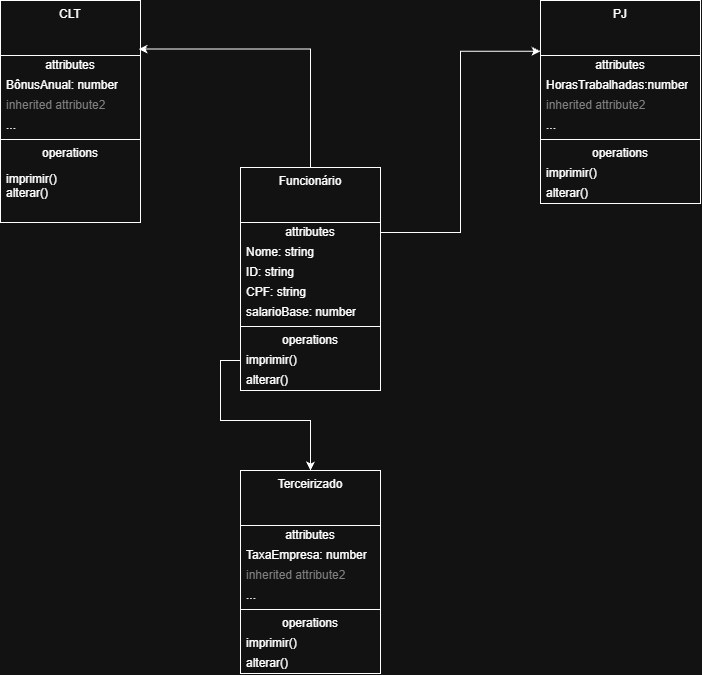

The diagram above was exported from draw.io. Its source (the exported page's mxGraphModel, read from the mxfile embedded in the PNG):
<mxGraphModel dx="1414" dy="751" grid="1" gridSize="10" guides="1" tooltips="1" connect="1" arrows="1" fold="1" page="1" pageScale="1" pageWidth="827" pageHeight="1169" math="0" shadow="0">
  <root>
    <mxCell id="0" />
    <mxCell id="1" parent="0" />
    <mxCell id="_egrTSRvE1aMUpEMEnma-1" parent="1" style="swimlane;fontStyle=0;align=center;verticalAlign=top;childLayout=stackLayout;horizontal=1;startSize=55;horizontalStack=0;resizeParent=1;resizeParentMax=0;resizeLast=0;collapsible=0;marginBottom=0;html=1;whiteSpace=wrap;" value="CLT" vertex="1">
      <mxGeometry height="222" width="140" x="80" y="40" as="geometry" />
    </mxCell>
    <mxCell id="_egrTSRvE1aMUpEMEnma-2" parent="_egrTSRvE1aMUpEMEnma-1" style="text;html=1;strokeColor=none;fillColor=none;align=center;verticalAlign=middle;spacingLeft=4;spacingRight=4;overflow=hidden;rotatable=0;points=[[0,0.5],[1,0.5]];portConstraint=eastwest;whiteSpace=wrap;" value="attributes" vertex="1">
      <mxGeometry height="20" width="140" y="55" as="geometry" />
    </mxCell>
    <mxCell id="_egrTSRvE1aMUpEMEnma-3" parent="_egrTSRvE1aMUpEMEnma-1" style="text;html=1;strokeColor=none;fillColor=none;align=left;verticalAlign=middle;spacingLeft=4;spacingRight=4;overflow=hidden;rotatable=0;points=[[0,0.5],[1,0.5]];portConstraint=eastwest;whiteSpace=wrap;" value="BônusAnual: number" vertex="1">
      <mxGeometry height="20" width="140" y="75" as="geometry" />
    </mxCell>
    <mxCell id="_egrTSRvE1aMUpEMEnma-4" parent="_egrTSRvE1aMUpEMEnma-1" style="text;html=1;strokeColor=none;fillColor=none;align=left;verticalAlign=middle;spacingLeft=4;spacingRight=4;overflow=hidden;rotatable=0;points=[[0,0.5],[1,0.5]];portConstraint=eastwest;fontColor=#808080;whiteSpace=wrap;" value="inherited attribute2" vertex="1">
      <mxGeometry height="20" width="140" y="95" as="geometry" />
    </mxCell>
    <mxCell id="_egrTSRvE1aMUpEMEnma-5" parent="_egrTSRvE1aMUpEMEnma-1" style="text;html=1;strokeColor=none;fillColor=none;align=left;verticalAlign=middle;spacingLeft=4;spacingRight=4;overflow=hidden;rotatable=0;points=[[0,0.5],[1,0.5]];portConstraint=eastwest;whiteSpace=wrap;" value="..." vertex="1">
      <mxGeometry height="20" width="140" y="115" as="geometry" />
    </mxCell>
    <mxCell id="_egrTSRvE1aMUpEMEnma-6" parent="_egrTSRvE1aMUpEMEnma-1" style="line;strokeWidth=1;fillColor=none;align=left;verticalAlign=middle;spacingTop=-1;spacingLeft=3;spacingRight=3;rotatable=0;labelPosition=right;points=[];portConstraint=eastwest;" value="" vertex="1">
      <mxGeometry height="8" width="140" y="135" as="geometry" />
    </mxCell>
    <mxCell id="_egrTSRvE1aMUpEMEnma-7" parent="_egrTSRvE1aMUpEMEnma-1" style="text;html=1;strokeColor=none;fillColor=none;align=center;verticalAlign=middle;spacingLeft=4;spacingRight=4;overflow=hidden;rotatable=0;points=[[0,0.5],[1,0.5]];portConstraint=eastwest;whiteSpace=wrap;" value="operations" vertex="1">
      <mxGeometry height="20" width="140" y="143" as="geometry" />
    </mxCell>
    <mxCell id="_egrTSRvE1aMUpEMEnma-8" parent="_egrTSRvE1aMUpEMEnma-1" style="text;html=1;strokeColor=none;fillColor=none;align=left;verticalAlign=middle;spacingLeft=4;spacingRight=4;overflow=hidden;rotatable=0;points=[[0,0.5],[1,0.5]];portConstraint=eastwest;whiteSpace=wrap;" value="imprimir()&lt;div&gt;alterar()&lt;/div&gt;&lt;div&gt;&lt;br&gt;&lt;/div&gt;" vertex="1">
      <mxGeometry height="59" width="140" y="163" as="geometry" />
    </mxCell>
    <mxCell id="_egrTSRvE1aMUpEMEnma-9" parent="1" style="swimlane;fontStyle=0;align=center;verticalAlign=top;childLayout=stackLayout;horizontal=1;startSize=55;horizontalStack=0;resizeParent=1;resizeParentMax=0;resizeLast=0;collapsible=0;marginBottom=0;html=1;whiteSpace=wrap;" value="PJ" vertex="1">
      <mxGeometry height="203" width="160" x="620" y="40" as="geometry" />
    </mxCell>
    <mxCell id="_egrTSRvE1aMUpEMEnma-10" parent="_egrTSRvE1aMUpEMEnma-9" style="text;html=1;strokeColor=none;fillColor=none;align=center;verticalAlign=middle;spacingLeft=4;spacingRight=4;overflow=hidden;rotatable=0;points=[[0,0.5],[1,0.5]];portConstraint=eastwest;whiteSpace=wrap;" value="attributes" vertex="1">
      <mxGeometry height="20" width="160" y="55" as="geometry" />
    </mxCell>
    <mxCell id="_egrTSRvE1aMUpEMEnma-11" parent="_egrTSRvE1aMUpEMEnma-9" style="text;html=1;strokeColor=none;fillColor=none;align=left;verticalAlign=middle;spacingLeft=4;spacingRight=4;overflow=hidden;rotatable=0;points=[[0,0.5],[1,0.5]];portConstraint=eastwest;whiteSpace=wrap;" value="HorasTrabalhadas:number" vertex="1">
      <mxGeometry height="20" width="160" y="75" as="geometry" />
    </mxCell>
    <mxCell id="_egrTSRvE1aMUpEMEnma-12" parent="_egrTSRvE1aMUpEMEnma-9" style="text;html=1;strokeColor=none;fillColor=none;align=left;verticalAlign=middle;spacingLeft=4;spacingRight=4;overflow=hidden;rotatable=0;points=[[0,0.5],[1,0.5]];portConstraint=eastwest;fontColor=#808080;whiteSpace=wrap;" value="inherited attribute2" vertex="1">
      <mxGeometry height="20" width="160" y="95" as="geometry" />
    </mxCell>
    <mxCell id="_egrTSRvE1aMUpEMEnma-13" parent="_egrTSRvE1aMUpEMEnma-9" style="text;html=1;strokeColor=none;fillColor=none;align=left;verticalAlign=middle;spacingLeft=4;spacingRight=4;overflow=hidden;rotatable=0;points=[[0,0.5],[1,0.5]];portConstraint=eastwest;whiteSpace=wrap;" value="..." vertex="1">
      <mxGeometry height="20" width="160" y="115" as="geometry" />
    </mxCell>
    <mxCell id="_egrTSRvE1aMUpEMEnma-14" parent="_egrTSRvE1aMUpEMEnma-9" style="line;strokeWidth=1;fillColor=none;align=left;verticalAlign=middle;spacingTop=-1;spacingLeft=3;spacingRight=3;rotatable=0;labelPosition=right;points=[];portConstraint=eastwest;" value="" vertex="1">
      <mxGeometry height="8" width="160" y="135" as="geometry" />
    </mxCell>
    <mxCell id="_egrTSRvE1aMUpEMEnma-15" parent="_egrTSRvE1aMUpEMEnma-9" style="text;html=1;strokeColor=none;fillColor=none;align=center;verticalAlign=middle;spacingLeft=4;spacingRight=4;overflow=hidden;rotatable=0;points=[[0,0.5],[1,0.5]];portConstraint=eastwest;whiteSpace=wrap;" value="operations" vertex="1">
      <mxGeometry height="20" width="160" y="143" as="geometry" />
    </mxCell>
    <mxCell id="_egrTSRvE1aMUpEMEnma-16" parent="_egrTSRvE1aMUpEMEnma-9" style="text;html=1;strokeColor=none;fillColor=none;align=left;verticalAlign=middle;spacingLeft=4;spacingRight=4;overflow=hidden;rotatable=0;points=[[0,0.5],[1,0.5]];portConstraint=eastwest;whiteSpace=wrap;" value="imprimir()" vertex="1">
      <mxGeometry height="20" width="160" y="163" as="geometry" />
    </mxCell>
    <mxCell id="TtC1quqlvjO06BAQGcMD-9" parent="_egrTSRvE1aMUpEMEnma-9" style="text;html=1;strokeColor=none;fillColor=none;align=left;verticalAlign=middle;spacingLeft=4;spacingRight=4;overflow=hidden;rotatable=0;points=[[0,0.5],[1,0.5]];portConstraint=eastwest;whiteSpace=wrap;" value="alterar()" vertex="1">
      <mxGeometry height="20" width="160" y="183" as="geometry" />
    </mxCell>
    <mxCell id="_egrTSRvE1aMUpEMEnma-17" parent="1" style="swimlane;fontStyle=0;align=center;verticalAlign=top;childLayout=stackLayout;horizontal=1;startSize=55;horizontalStack=0;resizeParent=1;resizeParentMax=0;resizeLast=0;collapsible=0;marginBottom=0;html=1;whiteSpace=wrap;" value="Funcionário" vertex="1">
      <mxGeometry height="223" width="140" x="320" y="207" as="geometry" />
    </mxCell>
    <mxCell id="_egrTSRvE1aMUpEMEnma-18" parent="_egrTSRvE1aMUpEMEnma-17" style="text;html=1;strokeColor=none;fillColor=none;align=center;verticalAlign=middle;spacingLeft=4;spacingRight=4;overflow=hidden;rotatable=0;points=[[0,0.5],[1,0.5]];portConstraint=eastwest;whiteSpace=wrap;" value="attributes" vertex="1">
      <mxGeometry height="20" width="140" y="55" as="geometry" />
    </mxCell>
    <mxCell id="_egrTSRvE1aMUpEMEnma-19" parent="_egrTSRvE1aMUpEMEnma-17" style="text;html=1;strokeColor=none;fillColor=none;align=left;verticalAlign=middle;spacingLeft=4;spacingRight=4;overflow=hidden;rotatable=0;points=[[0,0.5],[1,0.5]];portConstraint=eastwest;whiteSpace=wrap;" value="Nome: string" vertex="1">
      <mxGeometry height="20" width="140" y="75" as="geometry" />
    </mxCell>
    <mxCell id="_egrTSRvE1aMUpEMEnma-33" parent="_egrTSRvE1aMUpEMEnma-17" style="text;html=1;strokeColor=none;fillColor=none;align=left;verticalAlign=middle;spacingLeft=4;spacingRight=4;overflow=hidden;rotatable=0;points=[[0,0.5],[1,0.5]];portConstraint=eastwest;whiteSpace=wrap;" value="ID: string" vertex="1">
      <mxGeometry height="20" width="140" y="95" as="geometry" />
    </mxCell>
    <mxCell id="_egrTSRvE1aMUpEMEnma-35" parent="_egrTSRvE1aMUpEMEnma-17" style="text;html=1;strokeColor=none;fillColor=none;align=left;verticalAlign=middle;spacingLeft=4;spacingRight=4;overflow=hidden;rotatable=0;points=[[0,0.5],[1,0.5]];portConstraint=eastwest;whiteSpace=wrap;" value="CPF: string" vertex="1">
      <mxGeometry height="20" width="140" y="115" as="geometry" />
    </mxCell>
    <mxCell id="_egrTSRvE1aMUpEMEnma-36" parent="_egrTSRvE1aMUpEMEnma-17" style="text;html=1;strokeColor=none;fillColor=none;align=left;verticalAlign=middle;spacingLeft=4;spacingRight=4;overflow=hidden;rotatable=0;points=[[0,0.5],[1,0.5]];portConstraint=eastwest;whiteSpace=wrap;" value="salarioBase: number" vertex="1">
      <mxGeometry height="20" width="140" y="135" as="geometry" />
    </mxCell>
    <mxCell id="_egrTSRvE1aMUpEMEnma-22" parent="_egrTSRvE1aMUpEMEnma-17" style="line;strokeWidth=1;fillColor=none;align=left;verticalAlign=middle;spacingTop=-1;spacingLeft=3;spacingRight=3;rotatable=0;labelPosition=right;points=[];portConstraint=eastwest;" value="" vertex="1">
      <mxGeometry height="8" width="140" y="155" as="geometry" />
    </mxCell>
    <mxCell id="_egrTSRvE1aMUpEMEnma-23" parent="_egrTSRvE1aMUpEMEnma-17" style="text;html=1;strokeColor=none;fillColor=none;align=center;verticalAlign=middle;spacingLeft=4;spacingRight=4;overflow=hidden;rotatable=0;points=[[0,0.5],[1,0.5]];portConstraint=eastwest;whiteSpace=wrap;" value="operations" vertex="1">
      <mxGeometry height="20" width="140" y="163" as="geometry" />
    </mxCell>
    <mxCell id="_egrTSRvE1aMUpEMEnma-24" parent="_egrTSRvE1aMUpEMEnma-17" style="text;html=1;strokeColor=none;fillColor=none;align=left;verticalAlign=middle;spacingLeft=4;spacingRight=4;overflow=hidden;rotatable=0;points=[[0,0.5],[1,0.5]];portConstraint=eastwest;whiteSpace=wrap;" value="imprimir()" vertex="1">
      <mxGeometry height="20" width="140" y="183" as="geometry" />
    </mxCell>
    <mxCell id="TtC1quqlvjO06BAQGcMD-11" parent="_egrTSRvE1aMUpEMEnma-17" style="text;html=1;strokeColor=none;fillColor=none;align=left;verticalAlign=middle;spacingLeft=4;spacingRight=4;overflow=hidden;rotatable=0;points=[[0,0.5],[1,0.5]];portConstraint=eastwest;whiteSpace=wrap;" value="alterar()" vertex="1">
      <mxGeometry height="20" width="140" y="203" as="geometry" />
    </mxCell>
    <mxCell id="_egrTSRvE1aMUpEMEnma-25" parent="1" style="swimlane;fontStyle=0;align=center;verticalAlign=top;childLayout=stackLayout;horizontal=1;startSize=55;horizontalStack=0;resizeParent=1;resizeParentMax=0;resizeLast=0;collapsible=0;marginBottom=0;html=1;whiteSpace=wrap;" value="Terceirizado" vertex="1">
      <mxGeometry height="203" width="140" x="320" y="510" as="geometry" />
    </mxCell>
    <mxCell id="_egrTSRvE1aMUpEMEnma-26" parent="_egrTSRvE1aMUpEMEnma-25" style="text;html=1;strokeColor=none;fillColor=none;align=center;verticalAlign=middle;spacingLeft=4;spacingRight=4;overflow=hidden;rotatable=0;points=[[0,0.5],[1,0.5]];portConstraint=eastwest;whiteSpace=wrap;" value="attributes" vertex="1">
      <mxGeometry height="20" width="140" y="55" as="geometry" />
    </mxCell>
    <mxCell id="_egrTSRvE1aMUpEMEnma-27" parent="_egrTSRvE1aMUpEMEnma-25" style="text;html=1;strokeColor=none;fillColor=none;align=left;verticalAlign=middle;spacingLeft=4;spacingRight=4;overflow=hidden;rotatable=0;points=[[0,0.5],[1,0.5]];portConstraint=eastwest;whiteSpace=wrap;" value="TaxaEmpresa: number" vertex="1">
      <mxGeometry height="20" width="140" y="75" as="geometry" />
    </mxCell>
    <mxCell id="_egrTSRvE1aMUpEMEnma-28" parent="_egrTSRvE1aMUpEMEnma-25" style="text;html=1;strokeColor=none;fillColor=none;align=left;verticalAlign=middle;spacingLeft=4;spacingRight=4;overflow=hidden;rotatable=0;points=[[0,0.5],[1,0.5]];portConstraint=eastwest;fontColor=#808080;whiteSpace=wrap;" value="inherited attribute2" vertex="1">
      <mxGeometry height="20" width="140" y="95" as="geometry" />
    </mxCell>
    <mxCell id="_egrTSRvE1aMUpEMEnma-29" parent="_egrTSRvE1aMUpEMEnma-25" style="text;html=1;strokeColor=none;fillColor=none;align=left;verticalAlign=middle;spacingLeft=4;spacingRight=4;overflow=hidden;rotatable=0;points=[[0,0.5],[1,0.5]];portConstraint=eastwest;whiteSpace=wrap;" value="..." vertex="1">
      <mxGeometry height="20" width="140" y="115" as="geometry" />
    </mxCell>
    <mxCell id="_egrTSRvE1aMUpEMEnma-30" parent="_egrTSRvE1aMUpEMEnma-25" style="line;strokeWidth=1;fillColor=none;align=left;verticalAlign=middle;spacingTop=-1;spacingLeft=3;spacingRight=3;rotatable=0;labelPosition=right;points=[];portConstraint=eastwest;" value="" vertex="1">
      <mxGeometry height="8" width="140" y="135" as="geometry" />
    </mxCell>
    <mxCell id="_egrTSRvE1aMUpEMEnma-31" parent="_egrTSRvE1aMUpEMEnma-25" style="text;html=1;strokeColor=none;fillColor=none;align=center;verticalAlign=middle;spacingLeft=4;spacingRight=4;overflow=hidden;rotatable=0;points=[[0,0.5],[1,0.5]];portConstraint=eastwest;whiteSpace=wrap;" value="operations" vertex="1">
      <mxGeometry height="20" width="140" y="143" as="geometry" />
    </mxCell>
    <mxCell id="_egrTSRvE1aMUpEMEnma-32" parent="_egrTSRvE1aMUpEMEnma-25" style="text;html=1;strokeColor=none;fillColor=none;align=left;verticalAlign=middle;spacingLeft=4;spacingRight=4;overflow=hidden;rotatable=0;points=[[0,0.5],[1,0.5]];portConstraint=eastwest;whiteSpace=wrap;" value="imprimir()" vertex="1">
      <mxGeometry height="20" width="140" y="163" as="geometry" />
    </mxCell>
    <mxCell id="TtC1quqlvjO06BAQGcMD-10" parent="_egrTSRvE1aMUpEMEnma-25" style="text;html=1;strokeColor=none;fillColor=none;align=left;verticalAlign=middle;spacingLeft=4;spacingRight=4;overflow=hidden;rotatable=0;points=[[0,0.5],[1,0.5]];portConstraint=eastwest;whiteSpace=wrap;" value="alterar()" vertex="1">
      <mxGeometry height="20" width="140" y="183" as="geometry" />
    </mxCell>
    <mxCell id="_egrTSRvE1aMUpEMEnma-39" edge="1" parent="1" source="_egrTSRvE1aMUpEMEnma-17" style="edgeStyle=orthogonalEdgeStyle;rounded=0;orthogonalLoop=1;jettySize=auto;html=1;exitX=0.5;exitY=0;exitDx=0;exitDy=0;entryX=0.986;entryY=0.219;entryDx=0;entryDy=0;entryPerimeter=0;" target="_egrTSRvE1aMUpEMEnma-1">
      <mxGeometry relative="1" as="geometry" />
    </mxCell>
    <mxCell id="_egrTSRvE1aMUpEMEnma-40" edge="1" parent="1" source="_egrTSRvE1aMUpEMEnma-18" style="edgeStyle=orthogonalEdgeStyle;rounded=0;orthogonalLoop=1;jettySize=auto;html=1;exitX=1;exitY=0.5;exitDx=0;exitDy=0;entryX=0;entryY=0.25;entryDx=0;entryDy=0;" target="_egrTSRvE1aMUpEMEnma-9">
      <mxGeometry relative="1" as="geometry">
        <mxPoint x="560" y="80" as="targetPoint" />
      </mxGeometry>
    </mxCell>
    <mxCell id="_egrTSRvE1aMUpEMEnma-41" edge="1" parent="1" source="_egrTSRvE1aMUpEMEnma-24" style="edgeStyle=orthogonalEdgeStyle;rounded=0;orthogonalLoop=1;jettySize=auto;html=1;exitX=0;exitY=0.5;exitDx=0;exitDy=0;entryX=0.5;entryY=0;entryDx=0;entryDy=0;" target="_egrTSRvE1aMUpEMEnma-25">
      <mxGeometry relative="1" as="geometry" />
    </mxCell>
  </root>
</mxGraphModel>